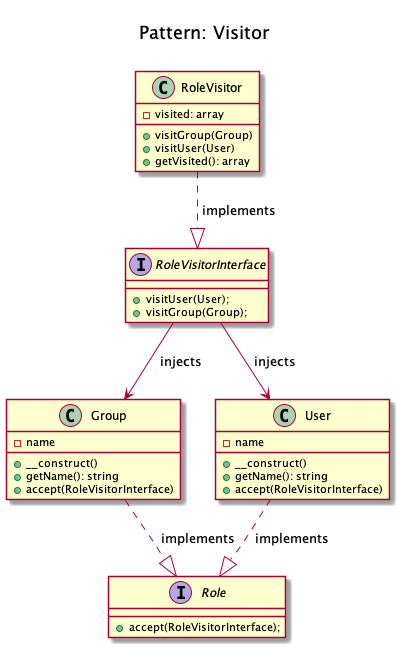

The diagram above was rendered by PlantUML. Its source (embedded in the PNG):
@startuml
	Title <size:20>\nPattern: Visitor\n

    interface Role {
        + accept(RoleVisitorInterface);
    }

    interface RoleVisitorInterface {
        + visitUser(User);
        + visitGroup(Group);
    }

    class Group {
        - name
        + __construct()
        + getName(): string
        + accept(RoleVisitorInterface)
    }

    class User {
        - name
        + __construct()
        + getName(): string
        + accept(RoleVisitorInterface)
    }

    class RoleVisitor {
        - visited: array
        + visitGroup(Group)
        + visitUser(User)
        + getVisited(): array
    }

    Group ..|> Role: " implements"
    User ..|> Role: " implements"
    RoleVisitor ..|> RoleVisitorInterface: " implements"
    RoleVisitorInterface --> Group: " injects"
    RoleVisitorInterface --> User: " injects"

@enduml